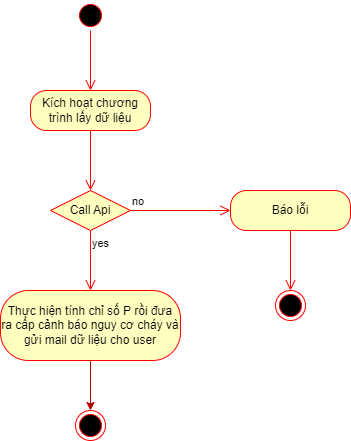

The diagram above was exported from draw.io. Its source (the exported page's mxGraphModel, read from the mxfile embedded in the PNG):
<mxGraphModel dx="997" dy="742" grid="1" gridSize="10" guides="1" tooltips="1" connect="1" arrows="1" fold="1" page="1" pageScale="1" pageWidth="850" pageHeight="1100" math="0" shadow="0">
  <root>
    <mxCell id="0" />
    <mxCell id="1" parent="0" />
    <mxCell id="2" value="" style="ellipse;html=1;shape=startState;fillColor=#000000;strokeColor=#ff0000;" parent="1" vertex="1">
      <mxGeometry x="495" y="30" width="30" height="30" as="geometry" />
    </mxCell>
    <mxCell id="3" value="" style="edgeStyle=orthogonalEdgeStyle;html=1;verticalAlign=bottom;endArrow=open;endSize=8;strokeColor=#ff0000;" parent="1" source="2" edge="1">
      <mxGeometry relative="1" as="geometry">
        <mxPoint x="510" y="120" as="targetPoint" />
      </mxGeometry>
    </mxCell>
    <mxCell id="4" value="Kích hoạt chương trình lấy dữ liệu" style="rounded=1;whiteSpace=wrap;html=1;arcSize=40;fontColor=#000000;fillColor=#ffffc0;strokeColor=#ff0000;" parent="1" vertex="1">
      <mxGeometry x="450" y="120" width="120" height="40" as="geometry" />
    </mxCell>
    <mxCell id="5" value="" style="edgeStyle=orthogonalEdgeStyle;html=1;verticalAlign=bottom;endArrow=open;endSize=8;strokeColor=#ff0000;" parent="1" source="4" edge="1">
      <mxGeometry relative="1" as="geometry">
        <mxPoint x="510" y="220" as="targetPoint" />
      </mxGeometry>
    </mxCell>
    <mxCell id="19" value="" style="edgeStyle=none;html=1;fillColor=#e51400;strokeColor=#B20000;" edge="1" parent="1" source="9" target="17">
      <mxGeometry relative="1" as="geometry" />
    </mxCell>
    <mxCell id="9" value="Thực hiện tính chỉ số P rồi đưa ra cấp cảnh báo nguy cơ cháy và gửi mail dữ liệu cho user" style="rounded=1;whiteSpace=wrap;html=1;arcSize=40;fontColor=#000000;fillColor=#ffffc0;strokeColor=#ff0000;" parent="1" vertex="1">
      <mxGeometry x="420" y="320" width="180" height="70" as="geometry" />
    </mxCell>
    <mxCell id="11" value="Báo lỗi" style="rounded=1;whiteSpace=wrap;html=1;arcSize=40;fontColor=#000000;fillColor=#ffffc0;strokeColor=#ff0000;" parent="1" vertex="1">
      <mxGeometry x="650" y="220" width="120" height="40" as="geometry" />
    </mxCell>
    <mxCell id="12" value="" style="edgeStyle=orthogonalEdgeStyle;html=1;verticalAlign=bottom;endArrow=open;endSize=8;strokeColor=#ff0000;" parent="1" source="11" edge="1">
      <mxGeometry relative="1" as="geometry">
        <mxPoint x="710" y="320" as="targetPoint" />
      </mxGeometry>
    </mxCell>
    <mxCell id="14" value="" style="ellipse;html=1;shape=endState;fillColor=#000000;strokeColor=#ff0000;" parent="1" vertex="1">
      <mxGeometry x="695" y="320" width="30" height="30" as="geometry" />
    </mxCell>
    <mxCell id="17" value="" style="ellipse;html=1;shape=endState;fillColor=#000000;strokeColor=#ff0000;" parent="1" vertex="1">
      <mxGeometry x="495" y="440" width="30" height="30" as="geometry" />
    </mxCell>
    <mxCell id="20" value="&lt;span style=&quot;color: rgb(0, 0, 0);&quot;&gt;Call Api&lt;/span&gt;" style="rhombus;whiteSpace=wrap;html=1;fillColor=#ffffc0;strokeColor=#ff0000;" vertex="1" parent="1">
      <mxGeometry x="470" y="220" width="80" height="40" as="geometry" />
    </mxCell>
    <mxCell id="21" value="no" style="edgeStyle=orthogonalEdgeStyle;html=1;align=left;verticalAlign=bottom;endArrow=open;endSize=8;strokeColor=#ff0000;" edge="1" source="20" parent="1">
      <mxGeometry x="-1" relative="1" as="geometry">
        <mxPoint x="650" y="240" as="targetPoint" />
      </mxGeometry>
    </mxCell>
    <mxCell id="22" value="yes" style="edgeStyle=orthogonalEdgeStyle;html=1;align=left;verticalAlign=top;endArrow=open;endSize=8;strokeColor=#ff0000;" edge="1" source="20" parent="1">
      <mxGeometry x="-1" relative="1" as="geometry">
        <mxPoint x="510" y="320" as="targetPoint" />
      </mxGeometry>
    </mxCell>
  </root>
</mxGraphModel>